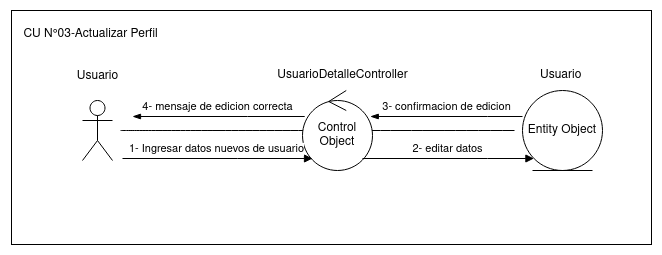

The diagram above was exported from draw.io. Its source (the exported page's mxGraphModel, read from the mxfile embedded in the PNG):
<mxGraphModel dx="2234" dy="2395" grid="1" gridSize="10" guides="1" tooltips="1" connect="1" arrows="1" fold="1" page="0" pageScale="1" pageWidth="850" pageHeight="1100" math="0" shadow="0">
  <root>
    <mxCell id="0" />
    <mxCell id="1" parent="0" />
    <mxCell id="2" value="" style="rounded=0;whiteSpace=wrap;html=1;fillColor=none;" vertex="1" parent="1">
      <mxGeometry x="-701" y="-400" width="640" height="234" as="geometry" />
    </mxCell>
    <mxCell id="3" value="UsuarioDetalleController" style="text;html=1;align=center;verticalAlign=middle;resizable=0;points=[];autosize=1;strokeColor=none;fillColor=none;" vertex="1" parent="1">
      <mxGeometry x="-445" y="-350" width="150" height="30" as="geometry" />
    </mxCell>
    <mxCell id="4" value="&lt;div&gt;Usuario&lt;/div&gt;" style="text;whiteSpace=wrap;html=1;" vertex="1" parent="1">
      <mxGeometry x="-174" y="-349" width="48" height="40" as="geometry" />
    </mxCell>
    <mxCell id="5" value="Entity Object" style="ellipse;shape=umlEntity;whiteSpace=wrap;html=1;" vertex="1" parent="1">
      <mxGeometry x="-190" y="-320" width="80" height="80" as="geometry" />
    </mxCell>
    <mxCell id="6" value="" style="edgeStyle=none;curved=1;rounded=0;orthogonalLoop=1;jettySize=auto;html=1;endArrow=none;startSize=14;endSize=14;sourcePerimeterSpacing=8;targetPerimeterSpacing=8;endFill=0;" edge="1" source="7" target="5" parent="1">
      <mxGeometry relative="1" as="geometry">
        <mxPoint x="-513" y="-280" as="targetPoint" />
      </mxGeometry>
    </mxCell>
    <mxCell id="7" value="&lt;div&gt;&lt;br&gt;&lt;/div&gt;" style="shape=umlActor;verticalLabelPosition=bottom;verticalAlign=top;html=1;" vertex="1" parent="1">
      <mxGeometry x="-630" y="-310" width="30" height="60" as="geometry" />
    </mxCell>
    <mxCell id="8" value="Usuario" style="text;html=1;align=center;verticalAlign=middle;resizable=0;points=[];autosize=1;strokeColor=none;fillColor=none;" vertex="1" parent="1">
      <mxGeometry x="-645" y="-349" width="60" height="30" as="geometry" />
    </mxCell>
    <mxCell id="9" value="Control Object" style="ellipse;shape=umlControl;whiteSpace=wrap;html=1;" vertex="1" parent="1">
      <mxGeometry x="-410" y="-320" width="70" height="80" as="geometry" />
    </mxCell>
    <mxCell id="10" value="1- Ingresar datos nuevos de usuario" style="html=1;verticalAlign=bottom;endArrow=block;edgeStyle=elbowEdgeStyle;elbow=vertical;curved=0;rounded=0;" edge="1" target="9" parent="1">
      <mxGeometry x="-0.0072" width="80" relative="1" as="geometry">
        <mxPoint x="-590" y="-252" as="sourcePoint" />
        <mxPoint x="-410" y="-252" as="targetPoint" />
        <Array as="points">
          <mxPoint x="-475" y="-252" />
          <mxPoint x="-485" y="-242" />
          <mxPoint x="-465" y="-192" />
        </Array>
        <mxPoint as="offset" />
      </mxGeometry>
    </mxCell>
    <mxCell id="11" value="2- editar datos" style="html=1;verticalAlign=bottom;endArrow=block;edgeStyle=elbowEdgeStyle;elbow=vertical;curved=0;rounded=0;" edge="1" source="9" target="5" parent="1">
      <mxGeometry x="-0.0072" width="80" relative="1" as="geometry">
        <mxPoint x="-340" y="-252" as="sourcePoint" />
        <mxPoint x="-190" y="-252" as="targetPoint" />
        <Array as="points">
          <mxPoint x="-225" y="-252" />
          <mxPoint x="-235" y="-242" />
          <mxPoint x="-215" y="-192" />
        </Array>
        <mxPoint as="offset" />
      </mxGeometry>
    </mxCell>
    <mxCell id="12" value="3- confirmacion de edicion" style="html=1;verticalAlign=bottom;endArrow=none;edgeStyle=elbowEdgeStyle;elbow=vertical;curved=0;rounded=0;startArrow=blockThin;startFill=1;endFill=0;" edge="1" source="9" parent="1">
      <mxGeometry x="-0.0072" width="80" relative="1" as="geometry">
        <mxPoint x="-340" y="-294" as="sourcePoint" />
        <mxPoint x="-190" y="-294" as="targetPoint" />
        <Array as="points">
          <mxPoint x="-225" y="-294" />
          <mxPoint x="-235" y="-284" />
          <mxPoint x="-215" y="-234" />
        </Array>
        <mxPoint as="offset" />
      </mxGeometry>
    </mxCell>
    <mxCell id="13" value="4- mensaje de edicion correcta" style="html=1;verticalAlign=bottom;endArrow=none;edgeStyle=elbowEdgeStyle;elbow=vertical;curved=0;rounded=0;startArrow=blockThin;startFill=1;endFill=0;" edge="1" target="9" parent="1">
      <mxGeometry x="-0.0072" width="80" relative="1" as="geometry">
        <mxPoint x="-580" y="-294" as="sourcePoint" />
        <mxPoint x="-430" y="-294" as="targetPoint" />
        <Array as="points">
          <mxPoint x="-465" y="-294" />
          <mxPoint x="-475" y="-284" />
          <mxPoint x="-455" y="-234" />
        </Array>
        <mxPoint as="offset" />
      </mxGeometry>
    </mxCell>
    <mxCell id="14" value="&lt;div&gt;CU N°03-Actualizar Perfil&lt;br&gt;&lt;/div&gt;" style="text;html=1;align=center;verticalAlign=middle;resizable=0;points=[];autosize=1;strokeColor=none;fillColor=none;" vertex="1" parent="1">
      <mxGeometry x="-702" y="-391" width="160" height="30" as="geometry" />
    </mxCell>
  </root>
</mxGraphModel>